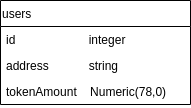

The diagram above was exported from draw.io. Its source (the exported page's mxGraphModel, read from the mxfile embedded in the PNG):
<mxGraphModel dx="1247" dy="716" grid="1" gridSize="10" guides="1" tooltips="1" connect="1" arrows="1" fold="1" page="1" pageScale="1" pageWidth="827" pageHeight="1169" math="0" shadow="0">
  <root>
    <mxCell id="0" />
    <mxCell id="1" parent="0" />
    <mxCell id="2" value="users" style="swimlane;fontStyle=0;childLayout=stackLayout;horizontal=1;startSize=26;fillColor=none;horizontalStack=0;resizeParent=1;resizeParentMax=0;resizeLast=0;collapsible=1;marginBottom=0;labelBackgroundColor=none;align=left;" vertex="1" parent="1">
      <mxGeometry x="370" y="630" width="190" height="104" as="geometry" />
    </mxCell>
    <mxCell id="3" value="id                      integer" style="text;strokeColor=none;fillColor=none;align=left;verticalAlign=top;spacingLeft=4;spacingRight=4;overflow=hidden;rotatable=0;points=[[0,0.5],[1,0.5]];portConstraint=eastwest;labelBackgroundColor=none;" vertex="1" parent="2">
      <mxGeometry y="26" width="190" height="26" as="geometry" />
    </mxCell>
    <mxCell id="4" value="address            string" style="text;strokeColor=none;fillColor=none;align=left;verticalAlign=top;spacingLeft=4;spacingRight=4;overflow=hidden;rotatable=0;points=[[0,0.5],[1,0.5]];portConstraint=eastwest;labelBackgroundColor=none;" vertex="1" parent="2">
      <mxGeometry y="52" width="190" height="26" as="geometry" />
    </mxCell>
    <mxCell id="5" value="tokenAmount    Numeric(78,0)" style="text;strokeColor=none;fillColor=none;align=left;verticalAlign=top;spacingLeft=4;spacingRight=4;overflow=hidden;rotatable=0;points=[[0,0.5],[1,0.5]];portConstraint=eastwest;labelBackgroundColor=none;" vertex="1" parent="2">
      <mxGeometry y="78" width="190" height="26" as="geometry" />
    </mxCell>
  </root>
</mxGraphModel>